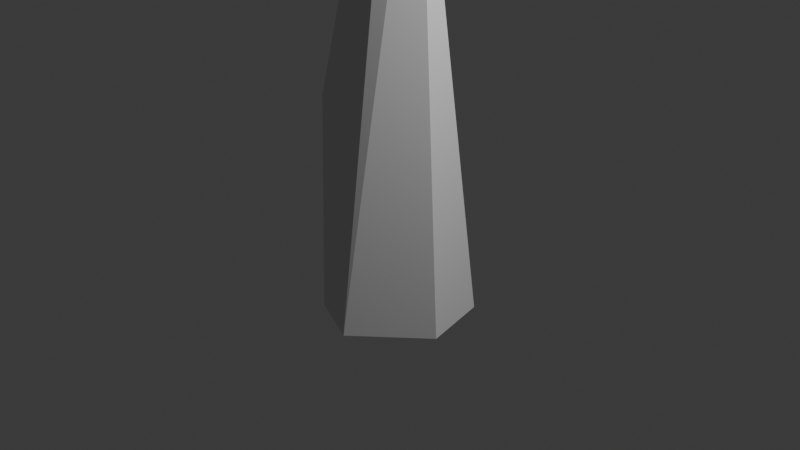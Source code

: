 # Source: Spike1.blend  (saved by Blender 4.2.66; exported with 4.5.12 LTS)
import bpy
from mathutils import Matrix  # noqa: F401  (used for matrix-valued properties, if any)

bpy.ops.wm.read_factory_settings(use_empty=True)
scene = bpy.context.scene
scene.name = 'Scene'

# ---- collections
col_collection = bpy.data.collections.new('Collection'); scene.collection.children.link(col_collection)

# ---- world
world_world = bpy.data.worlds.new('World'); scene.world = world_world
world_world.use_nodes = True; world_world.node_tree.nodes.clear()
_N = world_world.node_tree.nodes; _L = world_world.node_tree.links
n0 = _N.new('ShaderNodeOutputWorld'); n0.name = 'World Output'; n0.location = (300, 300)
n1 = _N.new('ShaderNodeBackground'); n1.name = 'Background'; n1.location = (10, 300)
n1.inputs[0].default_value = (0.05088, 0.05088, 0.05088, 1.0)
_L.new(n1.outputs[0], n0.inputs[0])
n0.is_active_output = True
world_world.color = (0.05088, 0.05088, 0.05088)
world_world.sun_shadow_jitter_overblur = 0.0

# ---- cameras
cam_camera = bpy.data.cameras.new('Camera')
cam_camera.clip_end = 100.0
cam_camera.ortho_scale = 7.314

# ---- lights
light_light = bpy.data.lights.new('Light', 'POINT')
light_light.energy = 1000.0
light_light.shadow_soft_size = 0.1

# ---- meshes
me_cylinder = bpy.data.meshes.new('Cylinder')
me_cylinder.from_pydata([(1.16e-09, 0.7664, -1.0), (4.847e-09, 0.02408, 5.197), (0.3832, 0.6638, -1.0), (0.01204, 0.02085, 5.197), (0.6638, 0.3832, -1.0), (0.02085, 0.01204, 5.197), (0.7664, -1.16e-09, -1.0), (0.02408, -4.847e-09, 5.197), (0.6638, -0.3832, -1.0), (0.02085, -0.01204, 5.197), (0.3832, -0.6638, -1.0), (0.01204, -0.02085, 5.197), (1.16e-09, -0.7664, -1.0), (4.847e-09, -0.02408, 5.197), (-0.3832, -0.6638, -1.0), (-0.01204, -0.02085, 5.197), (-0.6638, -0.3832, -1.0), (-0.02085, -0.01204, 5.197), (-0.7664, -1.16e-09, -1.0), (-0.02408, -4.847e-09, 5.197), (-0.6638, 0.3832, -1.0), (-0.02085, 0.01204, 5.197), (-0.3832, 0.6638, -1.0), (-0.01204, 0.02085, 5.197), (-0.1306, 0.6463, 1.246), (0.1925, 0.5597, 1.246), (0.4291, 0.3231, 1.246), (0.5156, -1.757e-09, 1.246), (0.4291, -0.3231, 1.246), (0.1925, -0.5597, 1.246), (-0.1306, -0.6463, 1.246), (-0.4538, -0.5597, 1.246), (-0.6904, -0.3231, 1.246), (-0.7769, -1.757e-09, 1.246), (-0.6904, 0.3231, 1.246), (-0.4538, 0.5597, 1.246), (0.03266, 0.3352, 3.254), (0.2003, 0.2903, 3.254), (0.3229, 0.1676, 3.254), (0.3678, -7.691e-09, 3.254), (0.3229, -0.1676, 3.254), (0.2003, -0.2903, 3.254), (0.03266, -0.3352, 3.254), (-0.1349, -0.2903, 3.254), (-0.2576, -0.1676, 3.254), (-0.3025, -7.691e-09, 3.254), (-0.2576, 0.1676, 3.254), (-0.1349, 0.2903, 3.254)], [], [(36, 1, 3, 37), (37, 3, 5, 38), (38, 5, 7, 39), (39, 7, 9, 40), (40, 9, 11, 41), (41, 11, 13, 42), (42, 13, 15, 43), (43, 15, 17, 44), (44, 17, 19, 45), (45, 19, 21, 46), (3, 1, 23, 21, 19, 17, 15, 13, 11, 9, 7, 5), (46, 21, 23, 47), (47, 23, 1, 36), (0, 2, 4, 6, 8, 10, 12, 14, 16, 18, 20, 22), (22, 35, 24, 0), (20, 34, 35, 22), (18, 33, 34, 20), (16, 32, 33, 18), (14, 31, 32, 16), (12, 30, 31, 14), (10, 29, 30, 12), (8, 28, 29, 10), (6, 27, 28, 8), (4, 26, 27, 6), (2, 25, 26, 4), (0, 24, 25, 2), (35, 47, 36, 24), (34, 46, 47, 35), (33, 45, 46, 34), (32, 44, 45, 33), (31, 43, 44, 32), (30, 42, 43, 31), (29, 41, 42, 30), (28, 40, 41, 29), (27, 39, 40, 28), (26, 38, 39, 27), (25, 37, 38, 26), (24, 36, 37, 25)])
_uv = me_cylinder.uv_layers.new(name='UVMap')
_uv.uv.foreach_set('vector', [0.9933, 0.8431, 1.0, 1.0, 0.9167, 1.0, 0.9119, 0.8431, 0.9119, 0.8431, 0.9167, 1.0, 0.8333, 1.0, 0.832, 0.8431, 0.832, 0.8431, 0.8333, 1.0, 0.75, 1.0, 0.75, 0.8431, 0.75, 0.8431, 0.75, 1.0, 0.6667, 1.0, 0.668, 0.8431, 0.668, 0.8431, 0.6667, 1.0, 0.5833, 1.0, 0.5881, 0.8431, 0.5881, 0.8431, 0.5833, 1.0, 0.5, 1.0, 0.5067, 0.8431, 0.5067, 0.8431, 0.5, 1.0, 0.4167, 1.0, 0.4233, 0.8432, 0.4233, 0.8432, 0.4167, 1.0, 0.3333, 1.0, 0.338, 0.8433, 0.338, 0.8433, 0.3333, 1.0, 0.25, 1.0, 0.25, 0.8434, 0.25, 0.8434, 0.25, 1.0, 0.1667, 1.0, 0.162, 0.8433, 0.37, 0.4578, 0.25, 0.49, 0.13, 0.4578, 0.04215, 0.37, 0.01, 0.25, 0.04215, 0.13, 0.13, 0.04215, 0.25, 0.01, 0.37, 0.04215, 0.4578, 0.13, 0.49, 0.25, 0.4578, 0.37, 0.162, 0.8433, 0.1667, 1.0, 0.08333, 1.0, 0.07666, 0.8432, 0.07666, 0.8432, 0.08333, 1.0, 7.451e-08, 1.0, -0.007168, 0.8432, 0.75, 0.49, 0.87, 0.4578, 0.9578, 0.37, 0.99, 0.25, 0.9578, 0.13, 0.87, 0.04215, 0.75, 0.01, 0.63, 0.04215, 0.5422, 0.13, 0.51, 0.25, 0.5422, 0.37, 0.63, 0.4578, 0.08333, 0.5, 0.08333, 0.6812, 7.451e-08, 0.6812, 7.451e-08, 0.5, 0.1667, 0.5, 0.1667, 0.6812, 0.08333, 0.6812, 0.08333, 0.5, 0.25, 0.5, 0.25, 0.6812, 0.1667, 0.6812, 0.1667, 0.5, 0.3333, 0.5, 0.3333, 0.6812, 0.25, 0.6812, 0.25, 0.5, 0.4167, 0.5, 0.4167, 0.6812, 0.3333, 0.6812, 0.3333, 0.5, 0.5, 0.5, 0.5, 0.6812, 0.4167, 0.6812, 0.4167, 0.5, 0.5833, 0.5, 0.5833, 0.6812, 0.5, 0.6812, 0.5, 0.5, 0.6667, 0.5, 0.6667, 0.6812, 0.5833, 0.6812, 0.5833, 0.5, 0.75, 0.5, 0.75, 0.6812, 0.6667, 0.6812, 0.6667, 0.5, 0.8333, 0.5, 0.8333, 0.6812, 0.75, 0.6812, 0.75, 0.5, 0.9167, 0.5, 0.9167, 0.6812, 0.8333, 0.6812, 0.8333, 0.5, 1.0, 0.5, 1.0, 0.6812, 0.9167, 0.6812, 0.9167, 0.5, 0.08333, 0.6812, 0.07666, 0.8432, -0.007168, 0.8432, 7.451e-08, 0.6812, 0.1667, 0.6812, 0.162, 0.8433, 0.07666, 0.8432, 0.08333, 0.6812, 0.25, 0.6812, 0.25, 0.8434, 0.162, 0.8433, 0.1667, 0.6812, 0.3333, 0.6812, 0.338, 0.8433, 0.25, 0.8434, 0.25, 0.6812, 0.4167, 0.6812, 0.4233, 0.8432, 0.338, 0.8433, 0.3333, 0.6812, 0.5, 0.6812, 0.5067, 0.8431, 0.4233, 0.8432, 0.4167, 0.6812, 0.5833, 0.6812, 0.5881, 0.8431, 0.5067, 0.8431, 0.5, 0.6812, 0.6667, 0.6812, 0.668, 0.8431, 0.5881, 0.8431, 0.5833, 0.6812, 0.75, 0.6812, 0.75, 0.8431, 0.668, 0.8431, 0.6667, 0.6812, 0.8333, 0.6812, 0.832, 0.8431, 0.75, 0.8431, 0.75, 0.6812, 0.9167, 0.6812, 0.9119, 0.8431, 0.832, 0.8431, 0.8333, 0.6812, 1.0, 0.6812, 0.9933, 0.8431, 0.9119, 0.8431, 0.9167, 0.6812])
me_cylinder.update()

# ---- objects
ob_light = bpy.data.objects.new('Light', light_light)
ob_camera = bpy.data.objects.new('Camera', cam_camera)
ob_spike = bpy.data.objects.new('Spike', me_cylinder)

# ---- transforms, parenting, visibility, modifiers, constraints
ob_light.location = (4.076, 1.005, 5.904)
ob_light.rotation_euler = (0.6503, 0.05522, 1.866)
ob_light.lock_rotations_4d = False
ob_light.empty_display_type = 'ARROWS'
ob_light.color = (0.0, 0.0, 0.0, 0.0)
ob_light.lineart.crease_threshold = 0.0
ob_camera.location = (7.359, -6.926, 4.958)
ob_camera.rotation_euler = (1.109, 0.0, 0.8149)
ob_camera.lock_rotations_4d = False
ob_camera.empty_display_type = 'ARROWS'
ob_camera.color = (0.0, 0.0, 0.0, 0.0)
ob_camera.display_type = 'WIRE'
ob_camera.lineart.crease_threshold = 0.0
ob_spike.location = (0.0, 0.0, 0.0)
_m = ob_spike.modifiers.new('Decimate', 'DECIMATE')
_m.ratio = 0.2

# ---- collection membership
col_collection.objects.link(ob_light)
col_collection.objects.link(ob_camera)
col_collection.objects.link(ob_spike)

# ---- scene / render settings (as saved in the file)
scene.camera = ob_camera
scene.frame_start = 1; scene.frame_end = 250; scene.frame_set(1)
scene.render.engine = 'BLENDER_EEVEE_NEXT'
bpy.context.view_layer.update()
